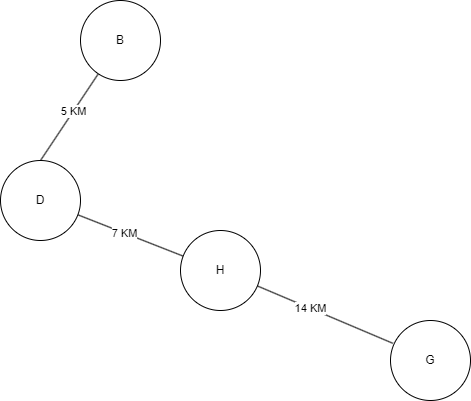

The diagram above was exported from draw.io. Its source (the exported page's mxGraphModel, read from the mxfile embedded in the PNG):
<mxGraphModel dx="2003" dy="719" grid="1" gridSize="10" guides="1" tooltips="1" connect="1" arrows="1" fold="1" page="1" pageScale="1" pageWidth="850" pageHeight="1100" math="0" shadow="0">
  <root>
    <mxCell id="0" />
    <mxCell id="1" parent="0" />
    <mxCell id="KDM94uxLTBgjfVbvvEkl-8" style="rounded=0;orthogonalLoop=1;jettySize=auto;html=1;entryX=0.5;entryY=0;entryDx=0;entryDy=0;endArrow=none;endFill=0;" edge="1" parent="1" source="KDM94uxLTBgjfVbvvEkl-5" target="KDM94uxLTBgjfVbvvEkl-7">
      <mxGeometry relative="1" as="geometry" />
    </mxCell>
    <mxCell id="KDM94uxLTBgjfVbvvEkl-28" value="5 KM" style="edgeLabel;html=1;align=center;verticalAlign=middle;resizable=0;points=[];" vertex="1" connectable="0" parent="KDM94uxLTBgjfVbvvEkl-8">
      <mxGeometry x="-0.1354" y="-1" relative="1" as="geometry">
        <mxPoint as="offset" />
      </mxGeometry>
    </mxCell>
    <mxCell id="KDM94uxLTBgjfVbvvEkl-5" value="B" style="ellipse;whiteSpace=wrap;html=1;aspect=fixed;" vertex="1" parent="1">
      <mxGeometry x="440" y="110" width="80" height="80" as="geometry" />
    </mxCell>
    <mxCell id="KDM94uxLTBgjfVbvvEkl-19" style="rounded=0;orthogonalLoop=1;jettySize=auto;html=1;endArrow=none;endFill=0;" edge="1" parent="1" source="KDM94uxLTBgjfVbvvEkl-7" target="KDM94uxLTBgjfVbvvEkl-14">
      <mxGeometry relative="1" as="geometry" />
    </mxCell>
    <mxCell id="KDM94uxLTBgjfVbvvEkl-33" value="7 KM" style="edgeLabel;html=1;align=center;verticalAlign=middle;resizable=0;points=[];" vertex="1" connectable="0" parent="KDM94uxLTBgjfVbvvEkl-19">
      <mxGeometry x="-0.1382" relative="1" as="geometry">
        <mxPoint as="offset" />
      </mxGeometry>
    </mxCell>
    <mxCell id="KDM94uxLTBgjfVbvvEkl-7" value="D" style="ellipse;whiteSpace=wrap;html=1;aspect=fixed;" vertex="1" parent="1">
      <mxGeometry x="360" y="270" width="80" height="80" as="geometry" />
    </mxCell>
    <mxCell id="KDM94uxLTBgjfVbvvEkl-24" style="rounded=0;orthogonalLoop=1;jettySize=auto;html=1;entryX=0.029;entryY=0.285;entryDx=0;entryDy=0;entryPerimeter=0;endArrow=none;endFill=0;" edge="1" parent="1" source="KDM94uxLTBgjfVbvvEkl-14" target="KDM94uxLTBgjfVbvvEkl-16">
      <mxGeometry relative="1" as="geometry" />
    </mxCell>
    <mxCell id="KDM94uxLTBgjfVbvvEkl-37" value="14 KM" style="edgeLabel;html=1;align=center;verticalAlign=middle;resizable=0;points=[];" vertex="1" connectable="0" parent="KDM94uxLTBgjfVbvvEkl-24">
      <mxGeometry x="-0.2182" relative="1" as="geometry">
        <mxPoint as="offset" />
      </mxGeometry>
    </mxCell>
    <mxCell id="KDM94uxLTBgjfVbvvEkl-14" value="H" style="ellipse;whiteSpace=wrap;html=1;aspect=fixed;" vertex="1" parent="1">
      <mxGeometry x="540" y="340" width="80" height="80" as="geometry" />
    </mxCell>
    <mxCell id="KDM94uxLTBgjfVbvvEkl-16" value="G" style="ellipse;whiteSpace=wrap;html=1;aspect=fixed;" vertex="1" parent="1">
      <mxGeometry x="750" y="430" width="80" height="80" as="geometry" />
    </mxCell>
  </root>
</mxGraphModel>